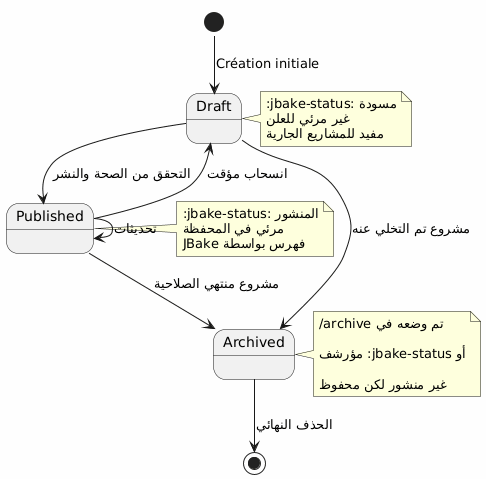

The diagram above was rendered by PlantUML. Its source (embedded in the PNG):
@startuml
skinparam backgroundColor #FEFEFE

[*] --> Draft : Création initiale
Draft --> Published : التحقق من الصحة والنشر
Published --> Draft : انسحاب مؤقت
Draft --> Archived : مشروع تم التخلي عنه
Published --> Archived : مشروع منتهي الصلاحية
Archived --> [*] : الحذف النهائي
Published --> Published : تحديثات

note right of Draft
:jbake-status: مسودة
غير مرئي للعلن
مفيد للمشاريع الجارية
end note

note right of Published
:jbake-status: المنشور
مرئي في المحفظة
فهرس بواسطة JBake
end note

note right of Archived
تم وضعه في archive/

أو jbake-status: مؤرشف

غير منشور لكن محفوظ
end note
@enduml